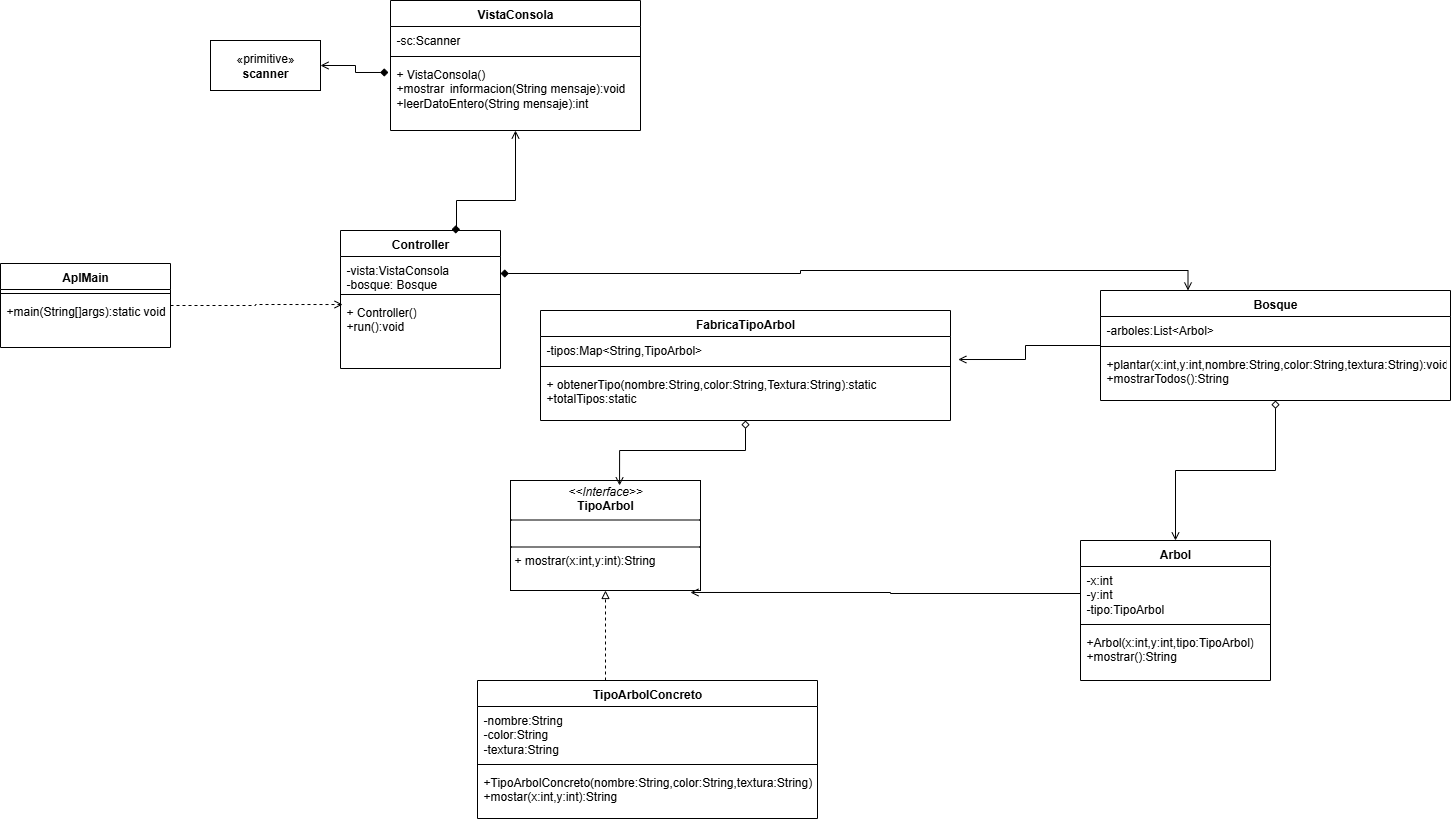

The diagram above was exported from draw.io. Its source (the exported page's mxGraphModel, read from the mxfile embedded in the PNG):
<mxGraphModel dx="1201" dy="466" grid="1" gridSize="10" guides="1" tooltips="1" connect="1" arrows="1" fold="1" page="1" pageScale="1" pageWidth="827" pageHeight="1169" math="0" shadow="0">
  <root>
    <mxCell id="6zHSJ0k-7qNM44J4rGpf-0" />
    <mxCell id="6zHSJ0k-7qNM44J4rGpf-1" parent="6zHSJ0k-7qNM44J4rGpf-0" />
    <mxCell id="6zHSJ0k-7qNM44J4rGpf-2" value="«primitive»&lt;br&gt;&lt;b&gt;scanner&lt;/b&gt;" style="html=1;whiteSpace=wrap;" vertex="1" parent="6zHSJ0k-7qNM44J4rGpf-1">
      <mxGeometry x="220" y="160" width="110" height="50" as="geometry" />
    </mxCell>
    <mxCell id="6zHSJ0k-7qNM44J4rGpf-3" value="VistaConsola" style="swimlane;fontStyle=1;align=center;verticalAlign=top;childLayout=stackLayout;horizontal=1;startSize=26;horizontalStack=0;resizeParent=1;resizeParentMax=0;resizeLast=0;collapsible=1;marginBottom=0;whiteSpace=wrap;html=1;" vertex="1" parent="6zHSJ0k-7qNM44J4rGpf-1">
      <mxGeometry x="400" y="120" width="250" height="130" as="geometry" />
    </mxCell>
    <mxCell id="6zHSJ0k-7qNM44J4rGpf-4" value="-sc:Scanner" style="text;strokeColor=none;fillColor=none;align=left;verticalAlign=top;spacingLeft=4;spacingRight=4;overflow=hidden;rotatable=0;points=[[0,0.5],[1,0.5]];portConstraint=eastwest;whiteSpace=wrap;html=1;" vertex="1" parent="6zHSJ0k-7qNM44J4rGpf-3">
      <mxGeometry y="26" width="250" height="26" as="geometry" />
    </mxCell>
    <mxCell id="6zHSJ0k-7qNM44J4rGpf-5" value="" style="line;strokeWidth=1;fillColor=none;align=left;verticalAlign=middle;spacingTop=-1;spacingLeft=3;spacingRight=3;rotatable=0;labelPosition=right;points=[];portConstraint=eastwest;strokeColor=inherit;" vertex="1" parent="6zHSJ0k-7qNM44J4rGpf-3">
      <mxGeometry y="52" width="250" height="8" as="geometry" />
    </mxCell>
    <mxCell id="6zHSJ0k-7qNM44J4rGpf-6" value="+ VistaConsola()&lt;div&gt;+mostrar&lt;span style=&quot;white-space: pre;&quot;&gt;&#09;&lt;/span&gt;informacion(String mensaje):void&lt;/div&gt;&lt;div&gt;+leerDatoEntero(String mensaje):int&lt;/div&gt;" style="text;strokeColor=none;fillColor=none;align=left;verticalAlign=top;spacingLeft=4;spacingRight=4;overflow=hidden;rotatable=0;points=[[0,0.5],[1,0.5]];portConstraint=eastwest;whiteSpace=wrap;html=1;" vertex="1" parent="6zHSJ0k-7qNM44J4rGpf-3">
      <mxGeometry y="60" width="250" height="70" as="geometry" />
    </mxCell>
    <mxCell id="6zHSJ0k-7qNM44J4rGpf-7" style="edgeStyle=orthogonalEdgeStyle;rounded=0;orthogonalLoop=1;jettySize=auto;html=1;entryX=-0.008;entryY=0.171;entryDx=0;entryDy=0;entryPerimeter=0;startArrow=open;startFill=0;endArrow=diamond;endFill=1;" edge="1" parent="6zHSJ0k-7qNM44J4rGpf-1" source="6zHSJ0k-7qNM44J4rGpf-2" target="6zHSJ0k-7qNM44J4rGpf-6">
      <mxGeometry relative="1" as="geometry" />
    </mxCell>
    <mxCell id="6zHSJ0k-7qNM44J4rGpf-8" value="Controller" style="swimlane;fontStyle=1;align=center;verticalAlign=top;childLayout=stackLayout;horizontal=1;startSize=26;horizontalStack=0;resizeParent=1;resizeParentMax=0;resizeLast=0;collapsible=1;marginBottom=0;whiteSpace=wrap;html=1;" vertex="1" parent="6zHSJ0k-7qNM44J4rGpf-1">
      <mxGeometry x="350" y="350" width="160" height="138" as="geometry" />
    </mxCell>
    <mxCell id="6zHSJ0k-7qNM44J4rGpf-9" value="-vista:VistaConsola&lt;div&gt;-bosque: Bosque&lt;/div&gt;" style="text;strokeColor=none;fillColor=none;align=left;verticalAlign=top;spacingLeft=4;spacingRight=4;overflow=hidden;rotatable=0;points=[[0,0.5],[1,0.5]];portConstraint=eastwest;whiteSpace=wrap;html=1;" vertex="1" parent="6zHSJ0k-7qNM44J4rGpf-8">
      <mxGeometry y="26" width="160" height="34" as="geometry" />
    </mxCell>
    <mxCell id="6zHSJ0k-7qNM44J4rGpf-10" value="" style="line;strokeWidth=1;fillColor=none;align=left;verticalAlign=middle;spacingTop=-1;spacingLeft=3;spacingRight=3;rotatable=0;labelPosition=right;points=[];portConstraint=eastwest;strokeColor=inherit;" vertex="1" parent="6zHSJ0k-7qNM44J4rGpf-8">
      <mxGeometry y="60" width="160" height="8" as="geometry" />
    </mxCell>
    <mxCell id="6zHSJ0k-7qNM44J4rGpf-11" value="+ Controller()&lt;div&gt;+run():void&lt;/div&gt;" style="text;strokeColor=none;fillColor=none;align=left;verticalAlign=top;spacingLeft=4;spacingRight=4;overflow=hidden;rotatable=0;points=[[0,0.5],[1,0.5]];portConstraint=eastwest;whiteSpace=wrap;html=1;" vertex="1" parent="6zHSJ0k-7qNM44J4rGpf-8">
      <mxGeometry y="68" width="160" height="70" as="geometry" />
    </mxCell>
    <mxCell id="6zHSJ0k-7qNM44J4rGpf-12" value="AplMain" style="swimlane;fontStyle=1;align=center;verticalAlign=top;childLayout=stackLayout;horizontal=1;startSize=26;horizontalStack=0;resizeParent=1;resizeParentMax=0;resizeLast=0;collapsible=1;marginBottom=0;whiteSpace=wrap;html=1;" vertex="1" parent="6zHSJ0k-7qNM44J4rGpf-1">
      <mxGeometry x="10" y="383" width="170" height="84" as="geometry" />
    </mxCell>
    <mxCell id="6zHSJ0k-7qNM44J4rGpf-13" value="" style="line;strokeWidth=1;fillColor=none;align=left;verticalAlign=middle;spacingTop=-1;spacingLeft=3;spacingRight=3;rotatable=0;labelPosition=right;points=[];portConstraint=eastwest;strokeColor=inherit;" vertex="1" parent="6zHSJ0k-7qNM44J4rGpf-12">
      <mxGeometry y="26" width="170" height="8" as="geometry" />
    </mxCell>
    <mxCell id="6zHSJ0k-7qNM44J4rGpf-14" value="+main(String[]args):static void" style="text;strokeColor=none;fillColor=none;align=left;verticalAlign=top;spacingLeft=4;spacingRight=4;overflow=hidden;rotatable=0;points=[[0,0.5],[1,0.5]];portConstraint=eastwest;whiteSpace=wrap;html=1;" vertex="1" parent="6zHSJ0k-7qNM44J4rGpf-12">
      <mxGeometry y="34" width="170" height="50" as="geometry" />
    </mxCell>
    <mxCell id="6zHSJ0k-7qNM44J4rGpf-15" style="edgeStyle=orthogonalEdgeStyle;rounded=0;orthogonalLoop=1;jettySize=auto;html=1;entryX=0.694;entryY=-0.008;entryDx=0;entryDy=0;entryPerimeter=0;endArrow=diamond;endFill=1;startArrow=open;startFill=0;" edge="1" parent="6zHSJ0k-7qNM44J4rGpf-1" source="6zHSJ0k-7qNM44J4rGpf-3" target="6zHSJ0k-7qNM44J4rGpf-8">
      <mxGeometry relative="1" as="geometry">
        <Array as="points">
          <mxPoint x="525" y="320" />
          <mxPoint x="466" y="320" />
        </Array>
      </mxGeometry>
    </mxCell>
    <mxCell id="6zHSJ0k-7qNM44J4rGpf-16" style="edgeStyle=orthogonalEdgeStyle;rounded=0;orthogonalLoop=1;jettySize=auto;html=1;entryX=0.013;entryY=0.086;entryDx=0;entryDy=0;entryPerimeter=0;dashed=1;endArrow=open;endFill=0;" edge="1" parent="6zHSJ0k-7qNM44J4rGpf-1" source="6zHSJ0k-7qNM44J4rGpf-12" target="6zHSJ0k-7qNM44J4rGpf-11">
      <mxGeometry relative="1" as="geometry" />
    </mxCell>
    <mxCell id="HeuBJVsSvJxgWNwDvmGT-19" style="edgeStyle=orthogonalEdgeStyle;rounded=0;orthogonalLoop=1;jettySize=auto;html=1;entryX=0.5;entryY=0;entryDx=0;entryDy=0;startArrow=diamond;startFill=0;endArrow=open;endFill=0;" edge="1" parent="6zHSJ0k-7qNM44J4rGpf-1" source="HeuBJVsSvJxgWNwDvmGT-0" target="HeuBJVsSvJxgWNwDvmGT-12">
      <mxGeometry relative="1" as="geometry" />
    </mxCell>
    <mxCell id="HeuBJVsSvJxgWNwDvmGT-0" value="Bosque" style="swimlane;fontStyle=1;align=center;verticalAlign=top;childLayout=stackLayout;horizontal=1;startSize=26;horizontalStack=0;resizeParent=1;resizeParentMax=0;resizeLast=0;collapsible=1;marginBottom=0;whiteSpace=wrap;html=1;" vertex="1" parent="6zHSJ0k-7qNM44J4rGpf-1">
      <mxGeometry x="1110" y="410" width="350" height="110" as="geometry" />
    </mxCell>
    <mxCell id="HeuBJVsSvJxgWNwDvmGT-1" value="-arboles:List&amp;lt;Arbol&amp;gt;" style="text;strokeColor=none;fillColor=none;align=left;verticalAlign=top;spacingLeft=4;spacingRight=4;overflow=hidden;rotatable=0;points=[[0,0.5],[1,0.5]];portConstraint=eastwest;whiteSpace=wrap;html=1;" vertex="1" parent="HeuBJVsSvJxgWNwDvmGT-0">
      <mxGeometry y="26" width="350" height="26" as="geometry" />
    </mxCell>
    <mxCell id="HeuBJVsSvJxgWNwDvmGT-2" value="" style="line;strokeWidth=1;fillColor=none;align=left;verticalAlign=middle;spacingTop=-1;spacingLeft=3;spacingRight=3;rotatable=0;labelPosition=right;points=[];portConstraint=eastwest;strokeColor=inherit;" vertex="1" parent="HeuBJVsSvJxgWNwDvmGT-0">
      <mxGeometry y="52" width="350" height="8" as="geometry" />
    </mxCell>
    <mxCell id="HeuBJVsSvJxgWNwDvmGT-3" value="+plantar(x:int,y:int,nombre:String,color:String,textura:String):void&lt;div&gt;+mostrarTodos():String&lt;/div&gt;" style="text;strokeColor=none;fillColor=none;align=left;verticalAlign=top;spacingLeft=4;spacingRight=4;overflow=hidden;rotatable=0;points=[[0,0.5],[1,0.5]];portConstraint=eastwest;whiteSpace=wrap;html=1;" vertex="1" parent="HeuBJVsSvJxgWNwDvmGT-0">
      <mxGeometry y="60" width="350" height="50" as="geometry" />
    </mxCell>
    <mxCell id="HeuBJVsSvJxgWNwDvmGT-4" value="FabricaTipoArbol" style="swimlane;fontStyle=1;align=center;verticalAlign=top;childLayout=stackLayout;horizontal=1;startSize=26;horizontalStack=0;resizeParent=1;resizeParentMax=0;resizeLast=0;collapsible=1;marginBottom=0;whiteSpace=wrap;html=1;" vertex="1" parent="6zHSJ0k-7qNM44J4rGpf-1">
      <mxGeometry x="550" y="430" width="410" height="110" as="geometry" />
    </mxCell>
    <mxCell id="HeuBJVsSvJxgWNwDvmGT-5" value="-tipos:Map&amp;lt;String,TipoArbol&amp;gt;" style="text;strokeColor=none;fillColor=none;align=left;verticalAlign=top;spacingLeft=4;spacingRight=4;overflow=hidden;rotatable=0;points=[[0,0.5],[1,0.5]];portConstraint=eastwest;whiteSpace=wrap;html=1;" vertex="1" parent="HeuBJVsSvJxgWNwDvmGT-4">
      <mxGeometry y="26" width="410" height="26" as="geometry" />
    </mxCell>
    <mxCell id="HeuBJVsSvJxgWNwDvmGT-6" value="" style="line;strokeWidth=1;fillColor=none;align=left;verticalAlign=middle;spacingTop=-1;spacingLeft=3;spacingRight=3;rotatable=0;labelPosition=right;points=[];portConstraint=eastwest;strokeColor=inherit;" vertex="1" parent="HeuBJVsSvJxgWNwDvmGT-4">
      <mxGeometry y="52" width="410" height="8" as="geometry" />
    </mxCell>
    <mxCell id="HeuBJVsSvJxgWNwDvmGT-7" value="+ obtenerTipo(nombre:String,color:String,Textura:String):static&lt;div&gt;+totalTipos:static&lt;/div&gt;" style="text;strokeColor=none;fillColor=none;align=left;verticalAlign=top;spacingLeft=4;spacingRight=4;overflow=hidden;rotatable=0;points=[[0,0.5],[1,0.5]];portConstraint=eastwest;whiteSpace=wrap;html=1;" vertex="1" parent="HeuBJVsSvJxgWNwDvmGT-4">
      <mxGeometry y="60" width="410" height="50" as="geometry" />
    </mxCell>
    <mxCell id="HeuBJVsSvJxgWNwDvmGT-12" value="Arbol" style="swimlane;fontStyle=1;align=center;verticalAlign=top;childLayout=stackLayout;horizontal=1;startSize=26;horizontalStack=0;resizeParent=1;resizeParentMax=0;resizeLast=0;collapsible=1;marginBottom=0;whiteSpace=wrap;html=1;" vertex="1" parent="6zHSJ0k-7qNM44J4rGpf-1">
      <mxGeometry x="1090" y="660" width="190" height="140" as="geometry" />
    </mxCell>
    <mxCell id="HeuBJVsSvJxgWNwDvmGT-13" value="-x:int&lt;div&gt;-y:int&lt;/div&gt;&lt;div&gt;-tipo:TipoArbol&lt;/div&gt;" style="text;strokeColor=none;fillColor=none;align=left;verticalAlign=top;spacingLeft=4;spacingRight=4;overflow=hidden;rotatable=0;points=[[0,0.5],[1,0.5]];portConstraint=eastwest;whiteSpace=wrap;html=1;" vertex="1" parent="HeuBJVsSvJxgWNwDvmGT-12">
      <mxGeometry y="26" width="190" height="54" as="geometry" />
    </mxCell>
    <mxCell id="HeuBJVsSvJxgWNwDvmGT-14" value="" style="line;strokeWidth=1;fillColor=none;align=left;verticalAlign=middle;spacingTop=-1;spacingLeft=3;spacingRight=3;rotatable=0;labelPosition=right;points=[];portConstraint=eastwest;strokeColor=inherit;" vertex="1" parent="HeuBJVsSvJxgWNwDvmGT-12">
      <mxGeometry y="80" width="190" height="8" as="geometry" />
    </mxCell>
    <mxCell id="HeuBJVsSvJxgWNwDvmGT-15" value="+Arbol(x:int,y:int,tipo:TipoArbol)&lt;div&gt;+mostrar():String&lt;/div&gt;" style="text;strokeColor=none;fillColor=none;align=left;verticalAlign=top;spacingLeft=4;spacingRight=4;overflow=hidden;rotatable=0;points=[[0,0.5],[1,0.5]];portConstraint=eastwest;whiteSpace=wrap;html=1;" vertex="1" parent="HeuBJVsSvJxgWNwDvmGT-12">
      <mxGeometry y="88" width="190" height="52" as="geometry" />
    </mxCell>
    <mxCell id="HeuBJVsSvJxgWNwDvmGT-16" style="edgeStyle=orthogonalEdgeStyle;rounded=0;orthogonalLoop=1;jettySize=auto;html=1;entryX=1.019;entryY=0.885;entryDx=0;entryDy=0;entryPerimeter=0;endArrow=open;endFill=0;" edge="1" parent="6zHSJ0k-7qNM44J4rGpf-1" source="HeuBJVsSvJxgWNwDvmGT-0" target="HeuBJVsSvJxgWNwDvmGT-5">
      <mxGeometry relative="1" as="geometry" />
    </mxCell>
    <mxCell id="HeuBJVsSvJxgWNwDvmGT-21" value="&lt;p style=&quot;margin:0px;margin-top:4px;text-align:center;&quot;&gt;&lt;i&gt;&amp;lt;&amp;lt;Interface&amp;gt;&amp;gt;&lt;/i&gt;&lt;br&gt;&lt;b&gt;TipoArbol&lt;/b&gt;&lt;/p&gt;&lt;hr size=&quot;1&quot; style=&quot;border-style:solid;&quot;&gt;&lt;p style=&quot;margin:0px;margin-left:4px;&quot;&gt;&lt;br&gt;&lt;/p&gt;&lt;hr size=&quot;1&quot; style=&quot;border-style:solid;&quot;&gt;&lt;p style=&quot;margin:0px;margin-left:4px;&quot;&gt;+ mostrar(x:int,y:int):String&lt;/p&gt;" style="verticalAlign=top;align=left;overflow=fill;html=1;whiteSpace=wrap;" vertex="1" parent="6zHSJ0k-7qNM44J4rGpf-1">
      <mxGeometry x="520" y="600" width="190" height="110" as="geometry" />
    </mxCell>
    <mxCell id="HeuBJVsSvJxgWNwDvmGT-26" style="edgeStyle=orthogonalEdgeStyle;rounded=0;orthogonalLoop=1;jettySize=auto;html=1;entryX=0.5;entryY=1;entryDx=0;entryDy=0;dashed=1;endArrow=block;endFill=0;" edge="1" parent="6zHSJ0k-7qNM44J4rGpf-1" source="HeuBJVsSvJxgWNwDvmGT-22" target="HeuBJVsSvJxgWNwDvmGT-21">
      <mxGeometry relative="1" as="geometry">
        <Array as="points">
          <mxPoint x="615" y="810" />
          <mxPoint x="615" y="810" />
        </Array>
      </mxGeometry>
    </mxCell>
    <mxCell id="HeuBJVsSvJxgWNwDvmGT-22" value="TipoArbolConcreto" style="swimlane;fontStyle=1;align=center;verticalAlign=top;childLayout=stackLayout;horizontal=1;startSize=26;horizontalStack=0;resizeParent=1;resizeParentMax=0;resizeLast=0;collapsible=1;marginBottom=0;whiteSpace=wrap;html=1;" vertex="1" parent="6zHSJ0k-7qNM44J4rGpf-1">
      <mxGeometry x="487" y="800" width="340" height="138" as="geometry" />
    </mxCell>
    <mxCell id="HeuBJVsSvJxgWNwDvmGT-23" value="-nombre:String&lt;div&gt;-color:String&lt;/div&gt;&lt;div&gt;-textura:String&lt;/div&gt;" style="text;strokeColor=none;fillColor=none;align=left;verticalAlign=top;spacingLeft=4;spacingRight=4;overflow=hidden;rotatable=0;points=[[0,0.5],[1,0.5]];portConstraint=eastwest;whiteSpace=wrap;html=1;" vertex="1" parent="HeuBJVsSvJxgWNwDvmGT-22">
      <mxGeometry y="26" width="340" height="54" as="geometry" />
    </mxCell>
    <mxCell id="HeuBJVsSvJxgWNwDvmGT-24" value="" style="line;strokeWidth=1;fillColor=none;align=left;verticalAlign=middle;spacingTop=-1;spacingLeft=3;spacingRight=3;rotatable=0;labelPosition=right;points=[];portConstraint=eastwest;strokeColor=inherit;" vertex="1" parent="HeuBJVsSvJxgWNwDvmGT-22">
      <mxGeometry y="80" width="340" height="8" as="geometry" />
    </mxCell>
    <mxCell id="HeuBJVsSvJxgWNwDvmGT-25" value="+TipoArbolConcreto(nombre:String,color:String,textura:String)&lt;div&gt;+mostar(x:int,y:int):String&amp;nbsp;&lt;/div&gt;" style="text;strokeColor=none;fillColor=none;align=left;verticalAlign=top;spacingLeft=4;spacingRight=4;overflow=hidden;rotatable=0;points=[[0,0.5],[1,0.5]];portConstraint=eastwest;whiteSpace=wrap;html=1;" vertex="1" parent="HeuBJVsSvJxgWNwDvmGT-22">
      <mxGeometry y="88" width="340" height="50" as="geometry" />
    </mxCell>
    <mxCell id="HeuBJVsSvJxgWNwDvmGT-27" style="edgeStyle=orthogonalEdgeStyle;rounded=0;orthogonalLoop=1;jettySize=auto;html=1;entryX=0.947;entryY=1.018;entryDx=0;entryDy=0;entryPerimeter=0;endArrow=open;endFill=0;" edge="1" parent="6zHSJ0k-7qNM44J4rGpf-1" source="HeuBJVsSvJxgWNwDvmGT-13" target="HeuBJVsSvJxgWNwDvmGT-21">
      <mxGeometry relative="1" as="geometry" />
    </mxCell>
    <mxCell id="HeuBJVsSvJxgWNwDvmGT-29" style="edgeStyle=orthogonalEdgeStyle;rounded=0;orthogonalLoop=1;jettySize=auto;html=1;entryX=0.574;entryY=0.045;entryDx=0;entryDy=0;entryPerimeter=0;endArrow=open;endFill=0;startArrow=diamond;startFill=0;" edge="1" parent="6zHSJ0k-7qNM44J4rGpf-1" source="HeuBJVsSvJxgWNwDvmGT-4" target="HeuBJVsSvJxgWNwDvmGT-21">
      <mxGeometry relative="1" as="geometry" />
    </mxCell>
    <mxCell id="nwiIxJLvPkBZBtBo5hD2-1" style="edgeStyle=orthogonalEdgeStyle;rounded=0;orthogonalLoop=1;jettySize=auto;html=1;entryX=0.25;entryY=0;entryDx=0;entryDy=0;startArrow=diamond;startFill=1;endArrow=open;endFill=0;" edge="1" parent="6zHSJ0k-7qNM44J4rGpf-1" source="6zHSJ0k-7qNM44J4rGpf-9" target="HeuBJVsSvJxgWNwDvmGT-0">
      <mxGeometry relative="1" as="geometry" />
    </mxCell>
  </root>
</mxGraphModel>